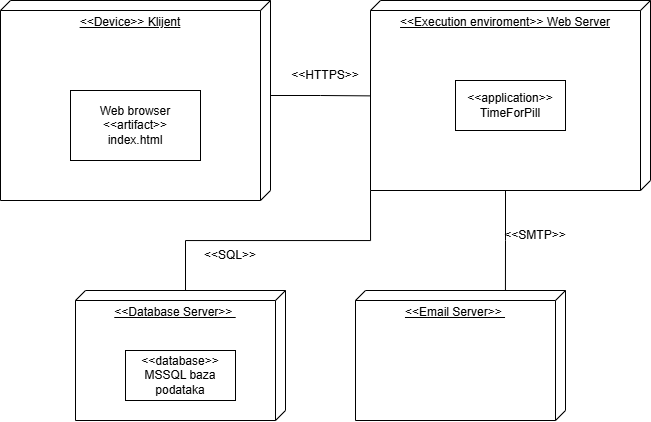

The diagram above was exported from draw.io. Its source (the exported page's mxGraphModel, read from the mxfile embedded in the PNG):
<mxGraphModel dx="815" dy="439" grid="1" gridSize="10" guides="1" tooltips="1" connect="1" arrows="1" fold="1" page="1" pageScale="1" pageWidth="827" pageHeight="1169" math="0" shadow="0">
  <root>
    <mxCell id="0" />
    <mxCell id="1" parent="0" />
    <mxCell id="eqRYm8PBn09PTmfN1Jbi-4" parent="1" style="verticalAlign=top;align=center;spacingTop=8;spacingLeft=2;spacingRight=12;shape=cube;size=10;direction=south;fontStyle=4;html=1;whiteSpace=wrap;" value="&amp;lt;&amp;lt;Device&amp;gt;&amp;gt; Klijent" vertex="1">
      <mxGeometry height="200" width="270" x="130" y="190" as="geometry" />
    </mxCell>
    <mxCell id="eqRYm8PBn09PTmfN1Jbi-5" parent="1" style="verticalAlign=top;align=center;spacingTop=8;spacingLeft=2;spacingRight=12;shape=cube;size=10;direction=south;fontStyle=4;html=1;whiteSpace=wrap;" value="&amp;lt;&amp;lt;Execution enviroment&amp;gt;&amp;gt; Web Server&lt;div&gt;&lt;br&gt;&lt;/div&gt;" vertex="1">
      <mxGeometry height="190" width="280" x="500" y="190" as="geometry" />
    </mxCell>
    <mxCell id="eqRYm8PBn09PTmfN1Jbi-6" parent="1" style="verticalAlign=top;align=center;spacingTop=8;spacingLeft=2;spacingRight=12;shape=cube;size=10;direction=south;fontStyle=4;html=1;whiteSpace=wrap;" value="&amp;lt;&amp;lt;Database Server&amp;gt;&amp;gt;&amp;nbsp;" vertex="1">
      <mxGeometry height="130" width="210" x="205" y="480" as="geometry" />
    </mxCell>
    <mxCell id="eqRYm8PBn09PTmfN1Jbi-8" parent="1" style="html=1;whiteSpace=wrap;" value="&lt;div&gt;Web browser&lt;/div&gt;&amp;lt;&amp;lt;artifact&amp;gt;&amp;gt;&lt;br&gt;index.html" vertex="1">
      <mxGeometry height="70" width="130" x="200" y="280" as="geometry" />
    </mxCell>
    <mxCell id="eqRYm8PBn09PTmfN1Jbi-9" parent="1" style="html=1;whiteSpace=wrap;" value="&amp;lt;&amp;lt;application&amp;gt;&amp;gt;&lt;br&gt;TimeForPill" vertex="1">
      <mxGeometry height="50" width="110" x="585" y="270" as="geometry" />
    </mxCell>
    <mxCell id="eqRYm8PBn09PTmfN1Jbi-10" parent="1" style="html=1;whiteSpace=wrap;" value="&amp;lt;&amp;lt;database&amp;gt;&amp;gt;&lt;br&gt;MSSQL baza podataka" vertex="1">
      <mxGeometry height="50" width="110" x="255" y="540" as="geometry" />
    </mxCell>
    <mxCell id="eqRYm8PBn09PTmfN1Jbi-11" parent="1" style="verticalAlign=top;align=center;spacingTop=8;spacingLeft=2;spacingRight=12;shape=cube;size=10;direction=south;fontStyle=4;html=1;whiteSpace=wrap;" value="&amp;lt;&amp;lt;Email Server&amp;gt;&amp;gt;&amp;nbsp;" vertex="1">
      <mxGeometry height="130" width="210" x="485" y="480" as="geometry" />
    </mxCell>
    <mxCell id="eqRYm8PBn09PTmfN1Jbi-13" edge="1" parent="1" source="eqRYm8PBn09PTmfN1Jbi-5" style="edgeStyle=orthogonalEdgeStyle;rounded=0;orthogonalLoop=1;jettySize=auto;html=1;exitX=0;exitY=0;exitDx=190;exitDy=145;exitPerimeter=0;entryX=-0.003;entryY=0.286;entryDx=0;entryDy=0;entryPerimeter=0;endArrow=none;endFill=0;" target="eqRYm8PBn09PTmfN1Jbi-11">
      <mxGeometry relative="1" as="geometry" />
    </mxCell>
    <mxCell id="eqRYm8PBn09PTmfN1Jbi-14" edge="1" parent="1" source="eqRYm8PBn09PTmfN1Jbi-5" style="edgeStyle=orthogonalEdgeStyle;rounded=0;orthogonalLoop=1;jettySize=auto;html=1;exitX=1;exitY=1;exitDx=0;exitDy=0;exitPerimeter=0;entryX=0;entryY=0;entryDx=0;entryDy=100;entryPerimeter=0;endArrow=none;endFill=0;" target="eqRYm8PBn09PTmfN1Jbi-6">
      <mxGeometry relative="1" as="geometry" />
    </mxCell>
    <mxCell id="eqRYm8PBn09PTmfN1Jbi-15" edge="1" parent="1" source="eqRYm8PBn09PTmfN1Jbi-4" style="edgeStyle=orthogonalEdgeStyle;rounded=0;orthogonalLoop=1;jettySize=auto;html=1;exitX=0;exitY=0;exitDx=95;exitDy=0;exitPerimeter=0;entryX=0.502;entryY=1.001;entryDx=0;entryDy=0;entryPerimeter=0;endArrow=none;endFill=0;" target="eqRYm8PBn09PTmfN1Jbi-5">
      <mxGeometry relative="1" as="geometry" />
    </mxCell>
    <mxCell id="eqRYm8PBn09PTmfN1Jbi-16" parent="1" style="text;html=1;whiteSpace=wrap;strokeColor=none;fillColor=none;align=center;verticalAlign=middle;rounded=0;" value="&amp;lt;&amp;lt;SMTP&amp;gt;&amp;gt;" vertex="1">
      <mxGeometry height="30" width="60" x="635" y="410" as="geometry" />
    </mxCell>
    <mxCell id="eqRYm8PBn09PTmfN1Jbi-17" parent="1" style="text;html=1;whiteSpace=wrap;strokeColor=none;fillColor=none;align=center;verticalAlign=middle;rounded=0;" value="&amp;lt;&amp;lt;HTTPS&amp;gt;&amp;gt;" vertex="1">
      <mxGeometry height="30" width="60" x="425" y="250" as="geometry" />
    </mxCell>
    <mxCell id="eqRYm8PBn09PTmfN1Jbi-18" parent="1" style="text;html=1;whiteSpace=wrap;strokeColor=none;fillColor=none;align=center;verticalAlign=middle;rounded=0;" value="&amp;lt;&amp;lt;SQL&amp;gt;&amp;gt;" vertex="1">
      <mxGeometry height="30" width="60" x="330" y="430" as="geometry" />
    </mxCell>
  </root>
</mxGraphModel>